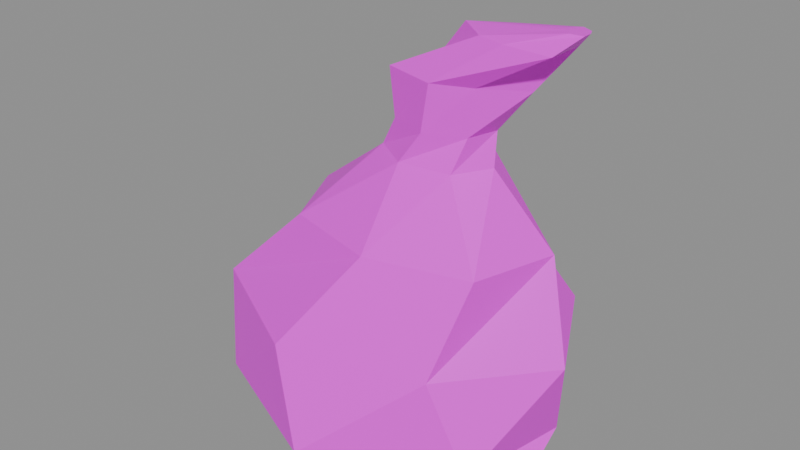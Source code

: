 # Source: prop.sack.blend  (saved by Blender 5.3.31; exported with 4.5.12 LTS)
import bpy
from mathutils import Matrix  # noqa: F401  (used for matrix-valued properties, if any)

bpy.ops.wm.read_factory_settings(use_empty=True)
scene = bpy.context.scene
scene.name = 'Scene'

# ---- images (referenced by path relative to the original .blend; pixels are not part of the script)
import os
ASSET_DIR = os.environ.get("B2B_ASSET_DIR", "")  # directory of the original .blend (textures are referenced by path, not embedded)
HERE = os.path.dirname(os.path.abspath(__file__))  # packed textures are extracted next to this script under _unpacked/

def load_image(name, relpath, width, height, colorspace="sRGB"):
    """Load a texture the original file referenced (path relative to the .blend, or extracted next to this script)."""
    p = next((c for c in (os.path.join(HERE, relpath), os.path.join(ASSET_DIR, relpath)) if relpath and os.path.exists(c)), "")
    if p:
        img = bpy.data.images.load(p, check_existing=True)
        img.name = name
    else:  # same state as the original file: an image datablock whose file is absent (Cycles renders it pink)
        img = bpy.data.images.new(name, width, height)
        img.source = "FILE"
        img.filepath = "//" + (relpath or name)
    img.colorspace_settings.name = colorspace
    return img
img_palette_png = load_image('palette.png', 'palette.png', 1024, 1024, 'sRGB')

# ---- materials (node trees are filled in below, after node groups)
mat_palette = bpy.data.materials.new('palette')

# ---- material node trees
mat_palette.use_nodes = True; mat_palette.node_tree.nodes.clear()
_N = mat_palette.node_tree.nodes; _L = mat_palette.node_tree.links
n0 = _N.new('ShaderNodeBsdfPrincipled'); n0.name = 'Principled BSDF'; n0.location = (-200, 100)
n0.inputs[10].default_value = 0.005
n1 = _N.new('ShaderNodeOutputMaterial'); n1.name = 'Material Output'; n1.location = (200, 100)
n2 = _N.new('ShaderNodeTexImage'); n2.name = 'Image Texture'; n2.location = (0, 0)
n2.image = img_palette_png
n2.interpolation = 'Closest'
_L.new(n0.outputs[0], n1.inputs[0])
_L.new(n2.outputs[0], n0.inputs[0])
n1.is_active_output = True

# ---- meshes
me_sack = bpy.data.meshes.new('sack')
me_sack.from_pydata([(0.2112, 0.01209, 0.0), (0.1199, 0.1373, 0.0), (-0.06503, 0.1767, 0.0), (-0.2237, 0.08697, 0.0), (-0.2112, -0.05832, 0.0), (-0.06332, -0.147, 0.0), (0.1307, -0.1232, 0.0), (0.2191, 0.05641, 0.0531), (0.09938, 0.2, 0.0531), (-0.1405, 0.1945, 0.0531), (-0.25, 0.04735, 0.0531), (-0.2116, -0.1111, 0.0531), (-0.007175, -0.2, 0.0531), (0.1895, -0.1026, 0.0531), (0.25, 0.01209, 0.1805), (0.1667, 0.1693, 0.1805), (-0.05483, 0.1841, 0.1805), (-0.2125, 0.08742, 0.1805), (-0.2439, -0.0745, 0.1805), (-0.05914, -0.1739, 0.1805), (0.1396, -0.1199, 0.1805), (0.2033, 0.04631, 0.308), (0.0893, 0.1216, 0.308), (-0.05418, 0.1237, 0.308), (-0.1634, 0.03999, 0.308), (-0.1099, -0.07085, 0.308), (0.02701, -0.1065, 0.308), (0.1684, -0.06971, 0.308), (0.134, 0.01209, 0.4142), (0.103, 0.05763, 0.4142), (0.03554, 0.07255, 0.4142), (-0.02038, 0.03875, 0.4142), (-0.01613, -0.01306, 0.4142), (0.03612, -0.04648, 0.4142), (0.1066, -0.03688, 0.4142), (0.1279, 0.02443, 0.4566), (0.09206, 0.06032, 0.4566), (0.03135, 0.05765, 0.4566), (-0.001728, 0.02175, 0.4566), (0.009639, -0.02114, 0.4566), (0.06465, -0.04061, 0.4566), (0.116, -0.0178, 0.4566), (0.1826, 0.01209, 0.5204), (0.1492, 0.06583, 0.5204), (0.07887, 0.05327, 0.5204), (0.02731, 0.03507, 0.5204), (0.000975, -0.02032, 0.5204), (0.07526, -0.04085, 0.5204), (0.1264, -0.02048, 0.5204), (0.2275, 0.02487, 0.5788), (0.176, 0.03834, 0.5788), (0.1301, 0.05551, 0.5788), (0.07728, 0.02449, 0.5788), (0.1224, -0.01143, 0.5788), (0.1613, -0.02216, 0.5788), (0.2261, -0.02503, 0.5788), (0.2483, 0.01209, 0.6), (0.2444, 0.0209, 0.6), (0.2299, 0.02843, 0.6), (0.2192, 0.01773, 0.6), (0.2238, 0.008104, 0.6), (0.2305, -0.002193, 0.6), (0.2484, -0.0004499, 0.6)], [], [(0, 1, 8, 7), (1, 2, 9, 8), (2, 3, 10, 9), (3, 4, 11, 10), (4, 5, 12, 11), (5, 6, 13, 12), (6, 0, 7, 13), (7, 8, 15, 14), (8, 9, 16, 15), (9, 10, 17, 16), (10, 11, 18, 17), (11, 12, 19, 18), (12, 13, 20, 19), (13, 7, 14, 20), (14, 15, 22, 21), (15, 16, 23, 22), (16, 17, 24, 23), (17, 18, 25, 24), (18, 19, 26, 25), (19, 20, 27, 26), (20, 14, 21, 27), (21, 22, 29, 28), (22, 23, 30, 29), (23, 24, 31, 30), (24, 25, 32, 31), (25, 26, 33, 32), (26, 27, 34, 33), (27, 21, 28, 34), (28, 29, 36, 35), (29, 30, 37, 36), (30, 31, 38, 37), (31, 32, 39, 38), (32, 33, 40, 39), (33, 34, 41, 40), (34, 28, 35, 41), (35, 36, 43, 42), (36, 37, 44, 43), (37, 38, 45, 44), (38, 39, 46, 45), (39, 40, 47, 46), (40, 41, 48, 47), (41, 35, 42, 48), (42, 43, 50, 49), (43, 44, 51, 50), (44, 45, 52, 51), (45, 46, 53, 52), (46, 47, 54, 53), (47, 48, 55, 54), (48, 42, 49, 55), (49, 50, 57, 56), (50, 51, 58, 57), (51, 52, 59, 58), (52, 53, 60, 59), (53, 54, 61, 60), (54, 55, 62, 61), (55, 49, 56, 62), (6, 5, 4, 3, 2, 1, 0), (56, 57, 58, 59, 60, 61, 62)])
_uv = me_sack.uv_layers.new(name='UVMap')
_uv.uv.foreach_set('vector', [0.1875, 0.3889, 0.1875, 0.3889, 0.1875, 0.3889, 0.1875, 0.3889, 0.1875, 0.3889, 0.1875, 0.3889, 0.1875, 0.3889, 0.1875, 0.3889, 0.1875, 0.3889, 0.1875, 0.3889, 0.1875, 0.3889, 0.1875, 0.3889, 0.1875, 0.3889, 0.1875, 0.3889, 0.1875, 0.3889, 0.1875, 0.3889, 0.1875, 0.3889, 0.1875, 0.3889, 0.1875, 0.3889, 0.1875, 0.3889, 0.1875, 0.3889, 0.1875, 0.3889, 0.1875, 0.3889, 0.1875, 0.3889, 0.1875, 0.3889, 0.1875, 0.3889, 0.1875, 0.3889, 0.1875, 0.3889, 0.1875, 0.3889, 0.1875, 0.3889, 0.1875, 0.3889, 0.1875, 0.3889, 0.1875, 0.3889, 0.1875, 0.3889, 0.1875, 0.3889, 0.1875, 0.3889, 0.1875, 0.3889, 0.1875, 0.3889, 0.1875, 0.3889, 0.1875, 0.3889, 0.1875, 0.3889, 0.1875, 0.3889, 0.1875, 0.3889, 0.1875, 0.3889, 0.1875, 0.3889, 0.1875, 0.3889, 0.1875, 0.3889, 0.1875, 0.3889, 0.1875, 0.3889, 0.1875, 0.3889, 0.1875, 0.3889, 0.1875, 0.3889, 0.1875, 0.3889, 0.1875, 0.3889, 0.1875, 0.3889, 0.1875, 0.3889, 0.1875, 0.3889, 0.1875, 0.3889, 0.1875, 0.3889, 0.1875, 0.3889, 0.1875, 0.3889, 0.1875, 0.3889, 0.1875, 0.3889, 0.1875, 0.3889, 0.1875, 0.3889, 0.1875, 0.3889, 0.1875, 0.3889, 0.1875, 0.3889, 0.1875, 0.3889, 0.1875, 0.3889, 0.1875, 0.3889, 0.1875, 0.3889, 0.1875, 0.3889, 0.1875, 0.3889, 0.1875, 0.3889, 0.1875, 0.3889, 0.1875, 0.3889, 0.1875, 0.3889, 0.1875, 0.3889, 0.1875, 0.3889, 0.1875, 0.3889, 0.1875, 0.3889, 0.1875, 0.3889, 0.1875, 0.3889, 0.1875, 0.3889, 0.1875, 0.3889, 0.1875, 0.3889, 0.1875, 0.3889, 0.1875, 0.3889, 0.1875, 0.3889, 0.1875, 0.3889, 0.1875, 0.3889, 0.1875, 0.3889, 0.1875, 0.3889, 0.1875, 0.3889, 0.1875, 0.3889, 0.1875, 0.3889, 0.1875, 0.3889, 0.1875, 0.3889, 0.1875, 0.3889, 0.1875, 0.3889, 0.1875, 0.3889, 0.1875, 0.3889, 0.1875, 0.3889, 0.1875, 0.3889, 0.1875, 0.3889, 0.1875, 0.3889, 0.1875, 0.3889, 0.1875, 0.3889, 0.1875, 0.3889, 0.1875, 0.3889, 0.1875, 0.3889, 0.5625, 0.6111, 0.5625, 0.6111, 0.5625, 0.6111, 0.5625, 0.6111, 0.5625, 0.6111, 0.5625, 0.6111, 0.5625, 0.6111, 0.5625, 0.6111, 0.5625, 0.6111, 0.5625, 0.6111, 0.5625, 0.6111, 0.5625, 0.6111, 0.5625, 0.6111, 0.5625, 0.6111, 0.5625, 0.6111, 0.5625, 0.6111, 0.5625, 0.6111, 0.5625, 0.6111, 0.5625, 0.6111, 0.5625, 0.6111, 0.5625, 0.6111, 0.5625, 0.6111, 0.5625, 0.6111, 0.5625, 0.6111, 0.5625, 0.6111, 0.5625, 0.6111, 0.5625, 0.6111, 0.5625, 0.6111, 0.1875, 0.3889, 0.1875, 0.3889, 0.1875, 0.3889, 0.1875, 0.3889, 0.1875, 0.3889, 0.1875, 0.3889, 0.1875, 0.3889, 0.1875, 0.3889, 0.1875, 0.3889, 0.1875, 0.3889, 0.1875, 0.3889, 0.1875, 0.3889, 0.1875, 0.3889, 0.1875, 0.3889, 0.1875, 0.3889, 0.1875, 0.3889, 0.1875, 0.3889, 0.1875, 0.3889, 0.1875, 0.3889, 0.1875, 0.3889, 0.1875, 0.3889, 0.1875, 0.3889, 0.1875, 0.3889, 0.1875, 0.3889, 0.1875, 0.3889, 0.1875, 0.3889, 0.1875, 0.3889, 0.1875, 0.3889, 0.1875, 0.3889, 0.1875, 0.3889, 0.1875, 0.3889, 0.1875, 0.3889, 0.1875, 0.3889, 0.1875, 0.3889, 0.1875, 0.3889, 0.1875, 0.3889, 0.1875, 0.3889, 0.1875, 0.3889, 0.1875, 0.3889, 0.1875, 0.3889, 0.1875, 0.3889, 0.1875, 0.3889, 0.1875, 0.3889, 0.1875, 0.3889, 0.1875, 0.3889, 0.1875, 0.3889, 0.1875, 0.3889, 0.1875, 0.3889, 0.1875, 0.3889, 0.1875, 0.3889, 0.1875, 0.3889, 0.1875, 0.3889, 0.1875, 0.3889, 0.1875, 0.3889, 0.1875, 0.3889, 0.1875, 0.3889, 0.1875, 0.3889, 0.1875, 0.3889, 0.1875, 0.3889, 0.1875, 0.3889, 0.1875, 0.3889, 0.1875, 0.3889, 0.1875, 0.3889, 0.1875, 0.3889, 0.1875, 0.3889, 0.1875, 0.3889, 0.1875, 0.3889, 0.1875, 0.3889, 0.1875, 0.3889, 0.1875, 0.3889, 0.1875, 0.3889, 0.1875, 0.3889, 0.1875, 0.3889, 0.1875, 0.3889, 0.1875, 0.3889, 0.1875, 0.3889, 0.1875, 0.3889, 0.1875, 0.3889, 0.1875, 0.3889, 0.1875, 0.3889, 0.1875, 0.3889, 0.1875, 0.3889, 0.1875, 0.3889, 0.1875, 0.3889, 0.1875, 0.3889, 0.1875, 0.3889, 0.1875, 0.3889, 0.1875, 0.3889, 0.1875, 0.3889, 0.1875, 0.3889, 0.1875, 0.3889, 0.1875, 0.3889, 0.1875, 0.3889, 0.1875, 0.3889, 0.1875, 0.3889, 0.1875, 0.3889, 0.1875, 0.3889, 0.1875, 0.3889])
me_sack.materials.append(mat_palette)
me_sack.update()

# ---- objects
ob_sack = bpy.data.objects.new('sack', me_sack)

# ---- transforms, parenting, visibility, modifiers, constraints
ob_sack.location = (0.0, 0.0, 0.0)

# ---- collection membership
scene.collection.objects.link(ob_sack)

# ---- scene / render settings (as saved in the file)
scene.frame_start = 1; scene.frame_end = 250; scene.frame_set(1)
scene.render.engine = 'BLENDER_EEVEE_NEXT'
scene.render.bake_bias = 0.0
scene.render.bake_samples = 0
scene.render.compositor_device = 'GPU'
scene.eevee.use_volume_custom_range = False
scene.eevee.fast_gi_thickness_near = 0.1
scene.eevee.fast_gi_thickness_far = 0.0
scene.eevee.ray_tracing_options.screen_trace_thickness = 0.1
bpy.context.view_layer.update()

# ---- added for rendering (the .blend has no active camera and no usable light): camera, sun + grey world if the file has none
cam_auto = bpy.data.cameras.new('AutoCamera')
cam_auto.lens = 50.0
cam_auto.sensor_width = 36.0
cam_auto.clip_end = 1000.0
ob_auto_camera = bpy.data.objects.new('AutoCamera', cam_auto)
scene.collection.objects.link(ob_auto_camera)
ob_auto_camera.location = (0.811881, -0.974258, 0.949505)
ob_auto_camera.rotation_euler = (1.09748, -7.21219e-08, 0.694738)
scene.camera = ob_auto_camera
light_auto_sun = bpy.data.lights.new('AutoSun', 'SUN')
light_auto_sun.energy = 3.0
light_auto_sun.angle = 0.0523599
ob_auto_sun = bpy.data.objects.new('AutoSun', light_auto_sun)
scene.collection.objects.link(ob_auto_sun)
ob_auto_sun.rotation_euler = (0.872665, 0.174533, 0.523599)
if scene.world is None:
    world_auto = bpy.data.worlds.new('AutoWorld')
    world_auto.color = (0.3, 0.3, 0.3)
    scene.world = world_auto
bpy.context.view_layer.update()
